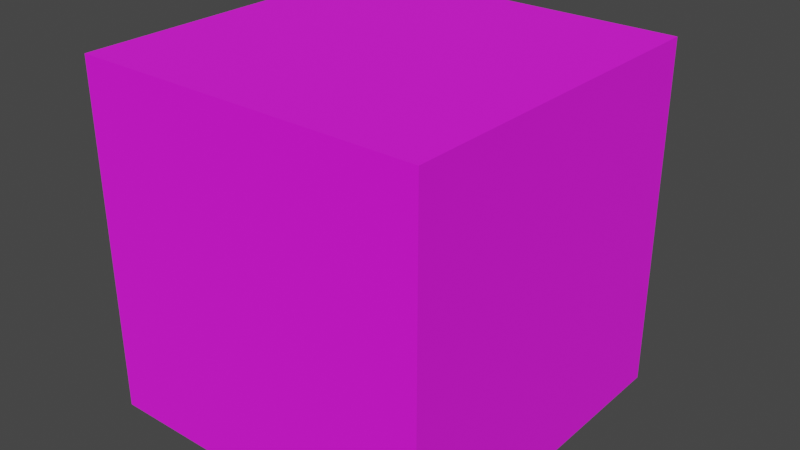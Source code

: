 # Source: PogFrog.blend  (saved by Blender 2.92.15; exported with 4.5.12 LTS)
import bpy
from mathutils import Matrix  # noqa: F401  (used for matrix-valued properties, if any)

bpy.ops.wm.read_factory_settings(use_empty=True)
scene = bpy.context.scene
scene.name = 'Scene'

# ---- collections
col_collection = bpy.data.collections.new('Collection'); scene.collection.children.link(col_collection)

# ---- images (referenced by path relative to the original .blend; pixels are not part of the script)
import os
ASSET_DIR = os.environ.get("B2B_ASSET_DIR", "")  # directory of the original .blend (textures are referenced by path, not embedded)
HERE = os.path.dirname(os.path.abspath(__file__))  # packed textures are extracted next to this script under _unpacked/

def load_image(name, relpath, width, height, colorspace="sRGB"):
    """Load a texture the original file referenced (path relative to the .blend, or extracted next to this script)."""
    p = next((c for c in (os.path.join(HERE, relpath), os.path.join(ASSET_DIR, relpath)) if relpath and os.path.exists(c)), "")
    if p:
        img = bpy.data.images.load(p, check_existing=True)
        img.name = name
    else:  # same state as the original file: an image datablock whose file is absent (Cycles renders it pink)
        img = bpy.data.images.new(name, width, height)
        img.source = "FILE"
        img.filepath = "//" + (relpath or name)
    img.colorspace_settings.name = colorspace
    return img
img_colors_png_001 = load_image('Colors.png.001', 'Materials/Colors.png', 1024, 1024, 'sRGB')

# ---- materials (node trees are filled in below, after node groups)
mat_colors = bpy.data.materials.new('Colors')
mat_colors.alpha_threshold = 0.0
mat_colors.use_transparent_shadow = False
mat_colors.line_color = (0.0, 0.0, 0.0, 1.0)

# ---- material node trees
mat_colors.use_nodes = True; mat_colors.node_tree.nodes.clear()
_N = mat_colors.node_tree.nodes; _L = mat_colors.node_tree.links
n0 = _N.new('ShaderNodeOutputMaterial'); n0.name = 'Material Output'; n0.location = (300, 300)
n1 = _N.new('ShaderNodeBsdfPrincipled'); n1.name = 'Principled BSDF'; n1.location = (10, 300)
n1.distribution = 'GGX'
n1.subsurface_method = 'BURLEY'
n1.inputs[2].default_value = 1.0
n1.inputs[3].default_value = 1.45
n1.inputs[27].default_value = (0.0, 0.0, 0.0, 1.0)
n1.inputs[28].default_value = 1.0
n2 = _N.new('ShaderNodeTexImage'); n2.name = 'Image Texture'; n2.location = (-280, 275)
n2.image = img_colors_png_001
_L.new(n1.outputs[0], n0.inputs[0])
_L.new(n2.outputs[0], n1.inputs[0])
n0.is_active_output = True

# ---- world
world_world = bpy.data.worlds.new('World'); scene.world = world_world
world_world.use_nodes = True; world_world.node_tree.nodes.clear()
_N = world_world.node_tree.nodes; _L = world_world.node_tree.links
n0 = _N.new('ShaderNodeOutputWorld'); n0.name = 'World Output'; n0.location = (300, 300)
n1 = _N.new('ShaderNodeBackground'); n1.name = 'Background'; n1.location = (10, 300)
n1.inputs[0].default_value = (0.05088, 0.05088, 0.05088, 1.0)
_L.new(n1.outputs[0], n0.inputs[0])
n0.is_active_output = True
world_world.color = (0.05088, 0.05088, 0.05088)
world_world.use_sun_shadow = False
world_world.sun_shadow_jitter_overblur = 0.0

# ---- meshes
me_cube = bpy.data.meshes.new('Cube')
me_cube.from_pydata([(0.5, 0.5, 0.5), (0.5, 0.5, -0.5), (0.5, -0.5, 0.5), (0.5, -0.5, -0.5), (-0.5, 0.5, 0.5), (-0.5, 0.5, -0.5), (-0.5, -0.5, 0.5), (-0.5, -0.5, -0.5), (0.3279, 0.5, 0.003505), (0.3051, 0.5, 0.03199), (0.231, 0.5, 0.04718), (0.1095, 0.5, 0.03769), (-0.0006356, 0.5, 0.0206), (-0.09938, 0.5, -0.0002933), (-0.181, 0.5, -0.03637), (-0.2399, 0.5, -0.06486), (-0.2266, 0.5, -0.1503), (-0.1412, 0.5, -0.2681), (-0.02912, 0.5, -0.344), (0.07912, 0.5, -0.3782), (0.2159, 0.5, -0.363), (0.2747, 0.5, -0.3383), (0.2823, 0.5, -0.1807), (0.2766, 0.5, -0.06106), (0.2766, 0.5539, -0.06106), (0.2823, 0.5539, -0.1807), (0.2747, 0.5539, -0.3383), (0.2159, 0.5539, -0.363), (0.07912, 0.5539, -0.3782), (-0.02912, 0.5539, -0.344), (-0.1412, 0.5539, -0.2681), (-0.2266, 0.5539, -0.1503), (-0.2399, 0.5539, -0.06486), (-0.181, 0.5539, -0.03637), (-0.09938, 0.5539, -0.0002933), (-0.0006356, 0.5539, 0.0206), (0.1095, 0.5539, 0.03769), (0.231, 0.5539, 0.04718), (0.3051, 0.5539, 0.03199), (0.3279, 0.5539, 0.003505), (-0.3633, 0.5, 0.2105), (-0.3064, 0.5, 0.1934), (-0.2323, 0.5, 0.1383), (-0.164, 0.5, 0.1023), (-0.0785, 0.5, 0.1061), (0.01266, 0.5, 0.1288), (0.04874, 0.5, 0.1782), (0.1519, 0.5, 0.245), (0.01076, 0.5, 0.3016), (-0.05001, 0.5, 0.332), (-0.1336, 0.5, 0.3491), (-0.2095, 0.5, 0.3282), (-0.2627, 0.5, 0.3111), (-0.2893, 0.5, 0.2713), (-0.3444, 0.5, 0.2504), (-0.3614, 0.5, 0.2333), (0.03351, 0.5, 0.2755), (0.1309, 0.5, 0.1631), (0.05831, 0.5, 0.2247), (0.07912, 0.5, 0.182), (0.3127, 0.5, 0.3168), (0.2405, 0.5, 0.3529), (0.138, 0.5, 0.3548), (0.08292, 0.5, 0.3339), (0.04684, 0.5, 0.2979), (0.1779, 0.5, 0.1459), (0.269, 0.5, 0.1478), (0.3203, 0.5, 0.1801), (0.345, 0.5, 0.1972), (0.3621, 0.5, 0.2409), (0.345, 0.5, 0.2808), (0.3241, 0.5, 0.3016), (-0.3633, 0.572, 0.2105), (-0.3064, 0.572, 0.1934), (-0.2323, 0.572, 0.1383), (-0.164, 0.572, 0.1023), (-0.0785, 0.572, 0.1061), (0.01266, 0.572, 0.1288), (0.04874, 0.572, 0.1782), (0.05831, 0.572, 0.2247), (0.06203, 0.572, 0.2428), (0.03351, 0.572, 0.2755), (0.01076, 0.572, 0.3016), (-0.05001, 0.572, 0.332), (-0.1336, 0.572, 0.3491), (-0.2095, 0.572, 0.3282), (-0.2627, 0.572, 0.3111), (-0.2893, 0.572, 0.2713), (-0.3444, 0.572, 0.2504), (-0.3614, 0.572, 0.2333), (0.1309, 0.572, 0.1631), (0.07912, 0.572, 0.182), (0.3127, 0.572, 0.3168), (0.2405, 0.572, 0.3529), (0.138, 0.572, 0.3548), (0.08292, 0.572, 0.3339), (0.04684, 0.572, 0.2979), (0.1779, 0.572, 0.1459), (0.269, 0.572, 0.1478), (0.3203, 0.572, 0.1801), (0.345, 0.572, 0.1972), (0.3621, 0.572, 0.2409), (0.345, 0.572, 0.2808), (0.3241, 0.572, 0.3016), (0.2614, 0.5234, -0.02308), (0.2348, 0.5234, -0.08195), (0.2348, 0.5234, -0.1484), (0.25, 0.5234, -0.2491), (0.2348, 0.5234, -0.3003), (0.1741, 0.5234, -0.3288), (0.07722, 0.5234, -0.3326), (-0.0006356, 0.5234, -0.3098), (-0.0728, 0.5234, -0.2605), (-0.145, 0.5234, -0.1769), (-0.1962, 0.5234, -0.1389), (-0.1867, 0.5234, -0.09904), (-0.1222, 0.5234, -0.06106), (0.09431, 0.5234, -0.007889), (0.2102, 0.5234, 0.005404), (0.25, 0.5234, -0.007889), (0.2614, 0.5539, -0.02308), (0.2348, 0.5539, -0.08195), (0.2348, 0.5539, -0.1484), (0.25, 0.5539, -0.2491), (0.2348, 0.5539, -0.3003), (0.1741, 0.5539, -0.3288), (0.07722, 0.5539, -0.3326), (-0.0006356, 0.5539, -0.3098), (-0.0728, 0.5539, -0.2605), (-0.145, 0.5539, -0.1769), (-0.1962, 0.5539, -0.1389), (-0.1867, 0.5539, -0.09904), (-0.1222, 0.5539, -0.06106), (0.09431, 0.5539, -0.007889), (0.2102, 0.5539, 0.005404), (0.25, 0.5539, -0.007889), (-0.02923, 0.572, 0.2958), (-0.07143, 0.572, 0.2998), (-0.1057, 0.572, 0.2695), (-0.1229, 0.572, 0.2049), (-0.09912, 0.572, 0.1653), (-0.05692, 0.572, 0.1455), (-0.00417, 0.572, 0.164), (0.02484, 0.572, 0.1956), (0.0288, 0.572, 0.2457), (0.002424, 0.572, 0.28), (0.2161, 0.572, 0.2998), (0.1963, 0.572, 0.2695), (0.1989, 0.572, 0.2101), (0.2332, 0.572, 0.1824), (0.2873, 0.572, 0.1864), (0.3242, 0.572, 0.2299), (0.3189, 0.572, 0.28), (0.278, 0.572, 0.3117), (-0.05632, 0.5936, 0.1788), (-0.05555, 0.5936, 0.1994), (-0.07692, 0.5936, 0.1796), (-0.0754, 0.5936, 0.1986), (-0.07681, 0.5936, 0.1796), (-0.05579, 0.5936, 0.193), (-0.08913, 0.5936, 0.2498), (-0.09142, 0.5936, 0.2223), (-0.06242, 0.5936, 0.2215), (-0.06318, 0.5936, 0.2467), (-0.003657, 0.5936, 0.2521), (-0.00442, 0.5936, 0.1971), (-0.05174, 0.5936, 0.1956), (-0.05097, 0.5936, 0.2505), (0.2428, 0.5936, 0.2261), (0.2413, 0.5936, 0.2139), (0.2283, 0.5936, 0.2131), (0.2283, 0.5936, 0.2269), (0.252, 0.5936, 0.2627), (0.2879, 0.5936, 0.2261), (0.252, 0.5936, 0.2261), (0.2879, 0.5936, 0.2676), (0.252, 0.5936, 0.2532), (0.2335, 0.5936, 0.2458), (0.2189, 0.5936, 0.244), (0.2134, 0.5936, 0.2632), (0.228, 0.5936, 0.265), (-0.02923, 0.5887, 0.2958), (-0.07143, 0.5887, 0.2998), (-0.1057, 0.5887, 0.2695), (-0.1229, 0.5887, 0.2049), (-0.09912, 0.5887, 0.1653), (-0.05692, 0.5887, 0.1455), (-0.00417, 0.5887, 0.164), (0.02484, 0.5887, 0.1956), (0.0288, 0.5887, 0.2457), (0.002424, 0.5887, 0.28), (0.2161, 0.5887, 0.2998), (0.1963, 0.5887, 0.2695), (0.1989, 0.5887, 0.2101), (0.2332, 0.5887, 0.1824), (0.2873, 0.5887, 0.1864), (0.3242, 0.5887, 0.2299), (0.3189, 0.5887, 0.28), (0.278, 0.5887, 0.3117), (0.228, 0.5887, 0.265), (0.2134, 0.5887, 0.2632), (0.2189, 0.5887, 0.244), (0.2335, 0.5887, 0.2458), (0.2879, 0.5887, 0.2676), (0.252, 0.5887, 0.2532), (0.252, 0.5887, 0.2261), (0.2879, 0.5887, 0.2261), (0.252, 0.5887, 0.2627), (0.2283, 0.5887, 0.2269), (0.2283, 0.5887, 0.2131), (0.2413, 0.5887, 0.2139), (0.2428, 0.5887, 0.2261), (-0.05097, 0.5887, 0.2505), (-0.05174, 0.5887, 0.1956), (-0.00442, 0.5887, 0.1971), (-0.003657, 0.5887, 0.2521), (-0.07681, 0.5887, 0.1796), (-0.06318, 0.5887, 0.2467), (-0.06242, 0.5887, 0.2215), (-0.09142, 0.5887, 0.2223), (-0.08913, 0.5887, 0.2498), (-0.05579, 0.5887, 0.193), (-0.0754, 0.5887, 0.1986), (-0.07692, 0.5887, 0.1796), (-0.05555, 0.5887, 0.1994), (-0.05632, 0.5887, 0.1788)], [], [(0, 4, 6, 2), (3, 2, 6, 7), (7, 6, 4, 5), (5, 1, 3, 7), (1, 0, 2, 3), (5, 4, 40, 41, 42, 43, 44, 45, 46, 58, 59, 57, 10, 11, 12, 13, 14, 15), (89, 88, 87, 86, 85, 84, 83, 82, 81, 144, 145, 136, 137, 138, 139, 73, 72), (16, 31, 30, 17), (16, 17, 18, 19, 20, 21, 22, 23, 8, 0, 1, 5, 15), (23, 24, 39, 8), (15, 32, 31, 16), (10, 57, 65, 66, 67, 68, 69, 70, 71, 60, 61, 62, 63, 64, 56, 48, 49, 50, 51, 52, 53, 54, 55, 40, 4, 0, 8, 9), (52, 51, 85, 86), (61, 60, 92, 93), (58, 56, 47), (51, 50, 84, 85), (90, 91, 79, 80), (81, 96, 95, 94, 93, 92, 103, 102, 101, 100, 151, 152, 153, 146, 147, 80), (62, 61, 93, 94), (53, 52, 86, 87), (63, 62, 94, 95), (54, 53, 87, 88), (41, 40, 72, 73), (64, 63, 95, 96), (55, 54, 88, 89), (42, 41, 73, 74), (56, 64, 96, 81), (40, 55, 89, 72), (43, 42, 74, 75), (65, 57, 90, 97), (44, 43, 75, 76), (66, 65, 97, 98), (45, 44, 76, 77), (67, 66, 98, 99), (47, 56, 81, 80), (46, 45, 77, 78), (68, 67, 99, 100), (58, 47, 80, 79), (69, 68, 100, 101), (58, 46, 78, 79), (48, 56, 81, 82), (70, 69, 101, 102), (59, 58, 79, 91), (49, 48, 82, 83), (71, 70, 102, 103), (57, 59, 91, 90), (50, 49, 83, 84), (60, 71, 103, 92), (56, 58, 79, 81), (117, 116, 132, 133), (10, 37, 36, 11), (105, 106, 107, 108, 109, 110, 111, 112, 113, 114, 115, 116, 117, 118, 119, 104), (10, 9, 38, 37), (17, 30, 29, 18), (18, 29, 28, 19), (11, 36, 35, 12), (19, 28, 27, 20), (12, 35, 34, 13), (20, 27, 26, 21), (13, 34, 33, 14), (21, 26, 25, 22), (14, 33, 32, 15), (22, 25, 24, 23), (32, 33, 34, 35, 36, 37, 38, 39, 24, 120, 135, 134, 133, 132, 131, 130, 31), (31, 130, 129, 128, 127, 126, 125, 124, 123, 122, 121, 120, 24, 25, 26, 27, 28, 29, 30), (118, 117, 133, 134), (105, 104, 120, 121), (119, 118, 134, 135), (106, 105, 121, 122), (104, 119, 135, 120), (107, 106, 122, 123), (108, 107, 123, 124), (109, 108, 124, 125), (110, 109, 125, 126), (111, 110, 126, 127), (112, 111, 127, 128), (113, 112, 128, 129), (114, 113, 129, 130), (115, 114, 130, 131), (116, 115, 131, 132), (73, 139, 140, 141, 142, 143, 144, 81, 79, 78, 77, 76, 75, 74), (143, 142, 187, 188), (80, 147, 148, 149, 150, 151, 100, 99, 98, 97, 90), (148, 147, 192, 193), (142, 141, 186, 187), (147, 146, 191, 192), (188, 187, 186, 185, 216, 225, 221, 213, 214, 215, 190, 189), (146, 153, 198, 191), (141, 140, 185, 186), (153, 152, 197, 198), (140, 139, 184, 185), (152, 151, 196, 197), (139, 138, 183, 184), (136, 145, 190, 181), (151, 150, 195, 196), (138, 137, 182, 183), (145, 144, 189, 190), (195, 194, 193, 208, 209, 210, 211, 205, 206, 203, 197, 196), (197, 203, 207, 204, 202, 199, 200, 192, 191, 198), (207, 203, 175, 172), (216, 223, 156, 158), (213, 212, 167, 166), (205, 211, 208, 193, 192, 200, 201, 202, 204), (218, 219, 161, 162), (190, 215, 212, 213, 218, 217, 220, 219, 184, 183, 182, 181), (204, 207, 172, 176), (184, 219, 218, 213, 221, 224, 222, 223, 216, 185), (223, 222, 157, 156), (199, 202, 177, 180), (217, 218, 162, 163), (149, 148, 193, 194), (144, 143, 188, 189), (137, 136, 181, 182), (150, 149, 194, 195), (180, 177, 178, 179), (175, 173, 174, 176), (176, 172, 175), (168, 169, 170, 171), (167, 164, 165, 166), (161, 160, 163, 162), (158, 156, 157, 155, 159), (159, 154, 158), (219, 220, 160, 161), (214, 213, 166, 165), (224, 221, 159, 155), (209, 208, 171, 170), (220, 217, 163, 160), (215, 214, 165, 164), (222, 224, 155, 157), (210, 209, 170, 169), (212, 215, 164, 167), (225, 216, 158, 154), (200, 199, 180, 179), (211, 210, 169, 168), (205, 204, 176, 174), (221, 225, 154, 159), (201, 200, 179, 178), (208, 211, 168, 171), (206, 205, 174, 173), (202, 201, 178, 177), (203, 206, 173, 175), (81, 79, 80), (8, 39, 38, 9)])
_uv = me_cube.uv_layers.new(name='UVMap')
_uv.uv.foreach_set('vector', [0.3042, 0.3415, 0.3042, 0.3415, 0.3042, 0.3415, 0.3042, 0.3415, 0.3042, 0.3415, 0.3042, 0.3415, 0.3042, 0.3415, 0.3042, 0.3415, 0.3042, 0.3415, 0.3042, 0.3415, 0.3042, 0.3415, 0.3042, 0.3415, 0.3042, 0.3415, 0.3042, 0.3415, 0.3042, 0.3415, 0.3042, 0.3415, 0.3042, 0.3415, 0.3042, 0.3415, 0.3042, 0.3415, 0.3042, 0.3415, 0.3042, 0.3415, 0.3042, 0.3415, 0.3042, 0.3415, 0.3042, 0.3415, 0.3042, 0.3415, 0.3042, 0.3415, 0.3042, 0.3415, 0.3042, 0.3415, 0.3042, 0.3415, 0.3042, 0.3415, 0.3042, 0.3415, 0.3042, 0.3415, 0.3042, 0.3415, 0.3042, 0.3415, 0.3042, 0.3415, 0.3042, 0.3415, 0.3042, 0.3415, 0.3042, 0.3415, 0.002753, 0.9924, 0.002753, 0.9924, 0.002753, 0.9924, 0.002753, 0.9924, 0.002753, 0.9924, 0.002753, 0.9924, 0.002753, 0.9924, 0.002753, 0.9924, 0.002753, 0.9924, 0.002753, 0.9924, 0.002753, 0.9924, 0.002753, 0.9924, 0.002753, 0.9924, 0.002753, 0.9924, 0.002753, 0.9924, 0.002753, 0.9924, 0.002753, 0.9924, 0.001264, 0.4961, 0.001264, 0.4961, 0.001264, 0.4961, 0.001264, 0.4961, 0.3042, 0.3415, 0.3042, 0.3415, 0.3042, 0.3415, 0.3042, 0.3415, 0.3042, 0.3415, 0.3042, 0.3415, 0.3042, 0.3415, 0.3042, 0.3415, 0.3042, 0.3415, 0.3042, 0.3415, 0.3042, 0.3415, 0.3042, 0.3415, 0.3042, 0.3415, 0.001264, 0.4961, 0.001264, 0.4961, 0.001264, 0.4961, 0.001264, 0.4961, 0.001264, 0.4961, 0.001264, 0.4961, 0.001264, 0.4961, 0.001264, 0.4961, 0.3042, 0.3415, 0.3042, 0.3415, 0.3042, 0.3415, 0.3042, 0.3415, 0.3042, 0.3415, 0.3042, 0.3415, 0.3042, 0.3415, 0.3042, 0.3415, 0.3042, 0.3415, 0.3042, 0.3415, 0.3042, 0.3415, 0.3042, 0.3415, 0.3042, 0.3415, 0.3042, 0.3415, 0.3042, 0.3415, 0.3042, 0.3415, 0.3042, 0.3415, 0.3042, 0.3415, 0.3042, 0.3415, 0.3042, 0.3415, 0.3042, 0.3415, 0.3042, 0.3415, 0.3042, 0.3415, 0.3042, 0.3415, 0.3042, 0.3415, 0.3042, 0.3415, 0.3042, 0.3415, 0.3042, 0.3415, 0.002753, 0.9924, 0.002753, 0.9924, 0.002753, 0.9924, 0.002753, 0.9924, 0.002753, 0.9924, 0.002753, 0.9924, 0.002753, 0.9924, 0.002753, 0.9924, 0.5567, 0.412, 0.5694, 0.4059, 0.5612, 0.413, 0.002753, 0.9924, 0.002753, 0.9924, 0.002753, 0.9924, 0.002753, 0.9924, 0.002753, 0.9924, 0.002753, 0.9924, 0.002753, 0.9924, 0.002753, 0.9924, 0.002753, 0.9924, 0.002753, 0.9924, 0.002753, 0.9924, 0.002753, 0.9924, 0.002753, 0.9924, 0.002753, 0.9924, 0.002753, 0.9924, 0.002753, 0.9924, 0.002753, 0.9924, 0.002753, 0.9924, 0.002753, 0.9924, 0.002753, 0.9924, 0.002753, 0.9924, 0.002753, 0.9924, 0.002753, 0.9924, 0.002753, 0.9924, 0.002753, 0.9924, 0.002753, 0.9924, 0.002753, 0.9924, 0.002753, 0.9924, 0.002753, 0.9924, 0.002753, 0.9924, 0.002753, 0.9924, 0.002753, 0.9924, 0.002753, 0.9924, 0.002753, 0.9924, 0.002753, 0.9924, 0.002753, 0.9924, 0.002753, 0.9924, 0.002753, 0.9924, 0.002753, 0.9924, 0.002753, 0.9924, 0.002753, 0.9924, 0.002753, 0.9924, 0.002753, 0.9924, 0.002753, 0.9924, 0.002753, 0.9924, 0.002753, 0.9924, 0.002753, 0.9924, 0.002753, 0.9924, 0.002753, 0.9924, 0.002753, 0.9924, 0.002753, 0.9924, 0.002753, 0.9924, 0.002753, 0.9924, 0.002753, 0.9924, 0.002753, 0.9924, 0.002753, 0.9924, 0.002753, 0.9924, 0.002753, 0.9924, 0.002753, 0.9924, 0.002753, 0.9924, 0.002753, 0.9924, 0.002753, 0.9924, 0.002753, 0.9924, 0.002753, 0.9924, 0.002753, 0.9924, 0.002753, 0.9924, 0.002753, 0.9924, 0.002753, 0.9924, 0.002753, 0.9924, 0.002753, 0.9924, 0.002753, 0.9924, 0.002753, 0.9924, 0.002753, 0.9924, 0.002753, 0.9924, 0.002753, 0.9924, 0.002753, 0.9924, 0.002753, 0.9924, 0.002753, 0.9924, 0.002753, 0.9924, 0.002753, 0.9924, 0.002753, 0.9924, 0.002753, 0.9924, 0.002753, 0.9924, 0.002753, 0.9924, 0.002753, 0.9924, 0.002753, 0.9924, 0.002753, 0.9924, 0.002753, 0.9924, 0.5612, 0.413, 0.5694, 0.4059, 0.5694, 0.4059, 0.5612, 0.413, 0.002753, 0.9924, 0.002753, 0.9924, 0.002753, 0.9924, 0.002753, 0.9924, 0.002753, 0.9924, 0.002753, 0.9924, 0.002753, 0.9924, 0.002753, 0.9924, 0.5567, 0.412, 0.5612, 0.413, 0.5612, 0.413, 0.5567, 0.412, 0.002753, 0.9924, 0.002753, 0.9924, 0.002753, 0.9924, 0.002753, 0.9924, 0.002753, 0.9924, 0.002753, 0.9924, 0.002753, 0.9924, 0.002753, 0.9924, 0.002753, 0.9924, 0.002753, 0.9924, 0.002753, 0.9924, 0.002753, 0.9924, 0.002753, 0.9924, 0.002753, 0.9924, 0.002753, 0.9924, 0.002753, 0.9924, 0.002753, 0.9924, 0.002753, 0.9924, 0.002753, 0.9924, 0.002753, 0.9924, 0.002753, 0.9924, 0.002753, 0.9924, 0.002753, 0.9924, 0.002753, 0.9924, 0.002753, 0.9924, 0.002753, 0.9924, 0.002753, 0.9924, 0.002753, 0.9924, 0.002753, 0.9924, 0.002753, 0.9924, 0.002753, 0.9924, 0.002753, 0.9924, 0.002753, 0.9924, 0.002753, 0.9924, 0.002753, 0.9924, 0.002753, 0.9924, 0.002753, 0.9924, 0.002753, 0.9924, 0.002753, 0.9924, 0.002753, 0.9924, 0.5694, 0.4059, 0.5567, 0.412, 0.5567, 0.412, 0.5694, 0.4059, 0.001264, 0.4961, 0.001264, 0.4961, 0.001264, 0.4961, 0.001264, 0.4961, 0.001264, 0.4961, 0.001264, 0.4961, 0.001264, 0.4961, 0.001264, 0.4961, 0.02533, 0.7328, 0.02533, 0.7328, 0.02533, 0.7328, 0.02533, 0.7328, 0.02533, 0.7328, 0.02533, 0.7328, 0.02533, 0.7328, 0.02533, 0.7328, 0.02533, 0.7328, 0.02533, 0.7328, 0.02533, 0.7328, 0.02533, 0.7328, 0.02533, 0.7328, 0.02533, 0.7328, 0.02533, 0.7328, 0.02533, 0.7328, 0.001264, 0.4961, 0.001264, 0.4961, 0.001264, 0.4961, 0.001264, 0.4961, 0.001264, 0.4961, 0.001264, 0.4961, 0.001264, 0.4961, 0.001264, 0.4961, 0.001264, 0.4961, 0.001264, 0.4961, 0.001264, 0.4961, 0.001264, 0.4961, 0.001264, 0.4961, 0.001264, 0.4961, 0.001264, 0.4961, 0.001264, 0.4961, 0.001264, 0.4961, 0.001264, 0.4961, 0.001264, 0.4961, 0.001264, 0.4961, 0.001264, 0.4961, 0.001264, 0.4961, 0.001264, 0.4961, 0.001264, 0.4961, 0.001264, 0.4961, 0.001264, 0.4961, 0.001264, 0.4961, 0.001264, 0.4961, 0.001264, 0.4961, 0.001264, 0.4961, 0.001264, 0.4961, 0.001264, 0.4961, 0.001264, 0.4961, 0.001264, 0.4961, 0.001264, 0.4961, 0.001264, 0.4961, 0.001264, 0.4961, 0.001264, 0.4961, 0.001264, 0.4961, 0.001264, 0.4961, 0.001264, 0.4961, 0.001264, 0.4961, 0.001264, 0.4961, 0.001264, 0.4961, 0.001264, 0.4961, 0.001264, 0.4961, 0.001264, 0.4961, 0.001264, 0.4961, 0.001264, 0.4961, 0.001264, 0.4961, 0.001264, 0.4961, 0.001264, 0.4961, 0.001264, 0.4961, 0.001264, 0.4961, 0.001264, 0.4961, 0.001264, 0.4961, 0.001264, 0.4961, 0.001264, 0.4961, 0.001264, 0.4961, 0.001264, 0.4961, 0.001264, 0.4961, 0.001264, 0.4961, 0.001264, 0.4961, 0.001264, 0.4961, 0.001264, 0.4961, 0.001264, 0.4961, 0.001264, 0.4961, 0.001264, 0.4961, 0.001264, 0.4961, 0.001264, 0.4961, 0.001264, 0.4961, 0.001264, 0.4961, 0.001264, 0.4961, 0.001264, 0.4961, 0.001264, 0.4961, 0.001264, 0.4961, 0.001264, 0.4961, 0.001264, 0.4961, 0.001264, 0.4961, 0.001264, 0.4961, 0.001264, 0.4961, 0.001264, 0.4961, 0.001264, 0.4961, 0.001264, 0.4961, 0.001264, 0.4961, 0.001264, 0.4961, 0.001264, 0.4961, 0.001264, 0.4961, 0.001264, 0.4961, 0.001264, 0.4961, 0.001264, 0.4961, 0.001264, 0.4961, 0.001264, 0.4961, 0.001264, 0.4961, 0.001264, 0.4961, 0.001264, 0.4961, 0.001264, 0.4961, 0.001264, 0.4961, 0.001264, 0.4961, 0.001264, 0.4961, 0.001264, 0.4961, 0.001264, 0.4961, 0.001264, 0.4961, 0.001264, 0.4961, 0.001264, 0.4961, 0.001264, 0.4961, 0.001264, 0.4961, 0.001264, 0.4961, 0.001264, 0.4961, 0.001264, 0.4961, 0.001264, 0.4961, 0.001264, 0.4961, 0.001264, 0.4961, 0.001264, 0.4961, 0.001264, 0.4961, 0.001264, 0.4961, 0.001264, 0.4961, 0.001264, 0.4961, 0.001264, 0.4961, 0.001264, 0.4961, 0.001264, 0.4961, 0.001264, 0.4961, 0.001264, 0.4961, 0.001264, 0.4961, 0.001264, 0.4961, 0.001264, 0.4961, 0.001264, 0.4961, 0.001264, 0.4961, 0.001264, 0.4961, 0.001264, 0.4961, 0.001264, 0.4961, 0.001264, 0.4961, 0.001264, 0.4961, 0.001264, 0.4961, 0.001264, 0.4961, 0.001264, 0.4961, 0.001264, 0.4961, 0.001264, 0.4961, 0.001264, 0.4961, 0.001264, 0.4961, 0.002753, 0.9924, 0.002753, 0.9924, 0.002753, 0.9924, 0.002753, 0.9924, 0.002753, 0.9924, 0.002753, 0.9924, 0.002753, 0.9924, 0.002753, 0.9924, 0.002753, 0.9924, 0.002753, 0.9924, 0.002753, 0.9924, 0.002753, 0.9924, 0.002753, 0.9924, 0.002753, 0.9924, 0.0084, 0.01771, 0.0084, 0.01771, 0.0084, 0.01771, 0.0084, 0.01771, 0.002753, 0.9924, 0.002753, 0.9924, 0.002753, 0.9924, 0.002753, 0.9924, 0.002753, 0.9924, 0.002753, 0.9924, 0.002753, 0.9924, 0.002753, 0.9924, 0.002753, 0.9924, 0.002753, 0.9924, 0.002753, 0.9924, 0.0084, 0.01771, 0.0084, 0.01771, 0.0084, 0.01771, 0.0084, 0.01771, 0.0084, 0.01771, 0.0084, 0.01771, 0.0084, 0.01771, 0.0084, 0.01771, 0.0084, 0.01771, 0.0084, 0.01771, 0.0084, 0.01771, 0.0084, 0.01771, 0.0084, 0.01771, 0.0084, 0.01771, 0.0084, 0.01771, 0.0084, 0.01771, 0.0084, 0.01771, 0.0084, 0.01771, 0.0084, 0.01771, 0.0084, 0.01771, 0.0084, 0.01771, 0.0084, 0.01771, 0.0084, 0.01771, 0.0084, 0.01771, 0.0084, 0.01771, 0.0084, 0.01771, 0.0084, 0.01771, 0.0084, 0.01771, 0.0084, 0.01771, 0.0084, 0.01771, 0.0084, 0.01771, 0.0084, 0.01771, 0.0084, 0.01771, 0.0084, 0.01771, 0.0084, 0.01771, 0.0084, 0.01771, 0.0084, 0.01771, 0.0084, 0.01771, 0.0084, 0.01771, 0.0084, 0.01771, 0.0084, 0.01771, 0.0084, 0.01771, 0.0084, 0.01771, 0.0084, 0.01771, 0.0084, 0.01771, 0.0084, 0.01771, 0.0084, 0.01771, 0.0084, 0.01771, 0.0084, 0.01771, 0.0084, 0.01771, 0.0084, 0.01771, 0.0084, 0.01771, 0.0084, 0.01771, 0.0084, 0.01771, 0.0084, 0.01771, 0.0084, 0.01771, 0.0084, 0.01771, 0.0084, 0.01771, 0.0084, 0.01771, 0.0084, 0.01771, 0.0084, 0.01771, 0.0084, 0.01771, 0.0084, 0.01771, 0.0084, 0.01771, 0.0084, 0.01771, 0.0084, 0.01771, 0.0084, 0.01771, 0.0084, 0.01771, 0.0084, 0.01771, 0.0084, 0.01771, 0.0084, 0.01771, 0.0084, 0.01771, 0.0084, 0.01771, 0.0084, 0.01771, 0.0084, 0.01771, 0.0084, 0.01771, 0.0084, 0.01771, 0.0084, 0.01771, 0.0084, 0.01771, 0.0084, 0.01771, 0.0084, 0.01771, 0.0084, 0.01771, 0.0084, 0.01771, 0.0084, 0.01771, 0.0084, 0.01771, 0.0084, 0.01771, 0.002753, 0.9924, 0.002753, 0.9924, 0.002753, 0.9924, 0.002753, 0.9924, 0.002753, 0.9924, 0.002753, 0.9924, 0.002753, 0.9924, 0.002753, 0.9924, 0.002753, 0.9924, 0.002753, 0.9924, 0.002753, 0.9924, 0.002753, 0.9924, 0.0084, 0.01771, 0.0084, 0.01771, 0.0084, 0.01771, 0.0084, 0.01771, 0.0084, 0.01771, 0.0084, 0.01771, 0.0084, 0.01771, 0.0084, 0.01771, 0.0084, 0.01771, 0.002753, 0.9924, 0.002753, 0.9924, 0.002753, 0.9924, 0.002753, 0.9924, 0.0084, 0.01771, 0.0084, 0.01771, 0.0084, 0.01771, 0.0084, 0.01771, 0.0084, 0.01771, 0.0084, 0.01771, 0.0084, 0.01771, 0.0084, 0.01771, 0.0084, 0.01771, 0.0084, 0.01771, 0.0084, 0.01771, 0.0084, 0.01771, 0.002753, 0.9924, 0.002753, 0.9924, 0.002753, 0.9924, 0.002753, 0.9924, 0.0084, 0.01771, 0.0084, 0.01771, 0.0084, 0.01771, 0.0084, 0.01771, 0.0084, 0.01771, 0.0084, 0.01771, 0.0084, 0.01771, 0.0084, 0.01771, 0.0084, 0.01771, 0.0084, 0.01771, 0.002753, 0.9924, 0.002753, 0.9924, 0.002753, 0.9924, 0.002753, 0.9924, 0.002753, 0.9924, 0.002753, 0.9924, 0.002753, 0.9924, 0.002753, 0.9924, 0.002753, 0.9924, 0.002753, 0.9924, 0.002753, 0.9924, 0.002753, 0.9924, 0.0084, 0.01771, 0.0084, 0.01771, 0.0084, 0.01771, 0.0084, 0.01771, 0.0084, 0.01771, 0.0084, 0.01771, 0.0084, 0.01771, 0.0084, 0.01771, 0.0084, 0.01771, 0.0084, 0.01771, 0.0084, 0.01771, 0.0084, 0.01771, 0.0084, 0.01771, 0.0084, 0.01771, 0.0084, 0.01771, 0.0084, 0.01771, 0.002753, 0.9924, 0.002753, 0.9924, 0.002753, 0.9924, 0.002753, 0.9924, 0.002753, 0.9924, 0.002753, 0.9924, 0.002753, 0.9924, 0.002753, 0.9924, 0.002753, 0.9924, 0.002753, 0.9924, 0.002753, 0.9924, 0.002753, 0.9924, 0.002753, 0.9924, 0.002753, 0.9924, 0.002753, 0.9924, 0.002753, 0.9924, 0.002753, 0.9924, 0.002753, 0.9924, 0.002753, 0.9924, 0.002753, 0.9924, 0.002753, 0.9924, 0.002753, 0.9924, 0.002753, 0.9924, 0.002753, 0.9924, 0.002753, 0.9924, 0.002753, 0.9924, 0.002753, 0.9924, 0.002753, 0.9924, 0.002753, 0.9924, 0.002753, 0.9924, 0.002753, 0.9924, 0.002753, 0.9924, 0.002753, 0.9924, 0.002753, 0.9924, 0.002753, 0.9924, 0.002753, 0.9924, 0.002753, 0.9924, 0.002753, 0.9924, 0.002753, 0.9924, 0.002753, 0.9924, 0.002753, 0.9924, 0.002753, 0.9924, 0.002753, 0.9924, 0.002753, 0.9924, 0.002753, 0.9924, 0.002753, 0.9924, 0.002753, 0.9924, 0.002753, 0.9924, 0.002753, 0.9924, 0.002753, 0.9924, 0.002753, 0.9924, 0.002753, 0.9924, 0.002753, 0.9924, 0.002753, 0.9924, 0.002753, 0.9924, 0.002753, 0.9924, 0.002753, 0.9924, 0.002753, 0.9924, 0.002753, 0.9924, 0.002753, 0.9924, 0.002753, 0.9924, 0.002753, 0.9924, 0.002753, 0.9924, 0.002753, 0.9924, 0.002753, 0.9924, 0.002753, 0.9924, 0.002753, 0.9924, 0.002753, 0.9924, 0.002753, 0.9924, 0.002753, 0.9924, 0.002753, 0.9924, 0.002753, 0.9924, 0.002753, 0.9924, 0.002753, 0.9924, 0.002753, 0.9924, 0.002753, 0.9924, 0.002753, 0.9924, 0.002753, 0.9924, 0.002753, 0.9924, 0.002753, 0.9924, 0.002753, 0.9924, 0.002753, 0.9924, 0.002753, 0.9924, 0.002753, 0.9924, 0.002753, 0.9924, 0.002753, 0.9924, 0.002753, 0.9924, 0.002753, 0.9924, 0.002753, 0.9924, 0.002753, 0.9924, 0.002753, 0.9924, 0.002753, 0.9924, 0.002753, 0.9924, 0.002753, 0.9924, 0.002753, 0.9924, 0.002753, 0.9924, 0.002753, 0.9924, 0.002753, 0.9924, 0.002753, 0.9924, 0.002753, 0.9924, 0.002753, 0.9924, 0.002753, 0.9924, 0.002753, 0.9924, 0.002753, 0.9924, 0.002753, 0.9924, 0.002753, 0.9924, 0.002753, 0.9924, 0.002641, 0.9933, 0.002641, 0.9933, 0.002753, 0.9924, 0.001264, 0.4961, 0.001264, 0.4961, 0.001264, 0.4961, 0.001264, 0.4961])
me_cube.materials.append(mat_colors)
me_cube.use_remesh_preserve_volume = False
me_cube.use_remesh_preserve_attributes = False
me_cube.use_mirror_vertex_groups = False
me_cube.update()

# ---- objects
ob_pogfrog = bpy.data.objects.new('PogFrog', me_cube)

# ---- transforms, parenting, visibility, modifiers, constraints
ob_pogfrog.location = (0.0, 0.0, 0.0)
ob_pogfrog.lock_rotations_4d = False
ob_pogfrog.empty_display_type = 'ARROWS'
ob_pogfrog.lineart.crease_threshold = 0.0

# ---- collection membership
col_collection.objects.link(ob_pogfrog)

# ---- scene / render settings (as saved in the file)
scene.frame_start = 1; scene.frame_end = 250; scene.frame_set(1)
scene.render.engine = 'BLENDER_EEVEE_NEXT'
scene.cycles.use_denoising = False
scene.cycles.samples = 128
scene.cycles.sampling_pattern = 'TABULATED_SOBOL'
scene.cycles.use_adaptive_sampling = False
scene.cycles.use_light_tree = False
scene.view_settings.view_transform = 'Filmic'
bpy.context.view_layer.update()

# ---- added for rendering (the .blend has no active camera and no usable light): camera, sun
cam_auto = bpy.data.cameras.new('AutoCamera')
cam_auto.lens = 50.0
cam_auto.sensor_width = 36.0
cam_auto.clip_end = 1000.0
ob_auto_camera = bpy.data.objects.new('AutoCamera', cam_auto)
scene.collection.objects.link(ob_auto_camera)
ob_auto_camera.location = (1.65405, -1.93806, 1.32324)
ob_auto_camera.rotation_euler = (1.09748, -7.21219e-08, 0.694738)
scene.camera = ob_auto_camera
light_auto_sun = bpy.data.lights.new('AutoSun', 'SUN')
light_auto_sun.energy = 3.0
light_auto_sun.angle = 0.0523599
ob_auto_sun = bpy.data.objects.new('AutoSun', light_auto_sun)
scene.collection.objects.link(ob_auto_sun)
ob_auto_sun.rotation_euler = (0.872665, 0.174533, 0.523599)
bpy.context.view_layer.update()
